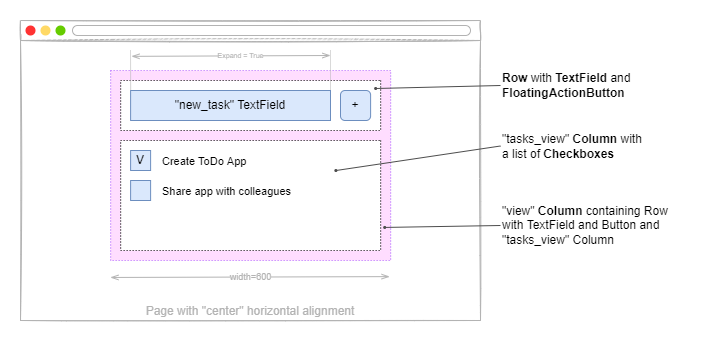

The diagram above was exported from draw.io. Its source (the exported page's mxGraphModel, read from the mxfile embedded in the PNG):
<mxGraphModel dx="870" dy="697" grid="1" gridSize="10" guides="1" tooltips="1" connect="1" arrows="1" fold="1" page="1" pageScale="1" pageWidth="1100" pageHeight="850" math="0" shadow="0">
  <root>
    <mxCell id="0" />
    <mxCell id="1" parent="0" />
    <mxCell id="4pzy0LenQvCTFoDns0zQ-53" value="" style="rounded=0;whiteSpace=wrap;html=1;labelBackgroundColor=#ffffff;sketch=1;fontSize=7;fontColor=#B3B3B3;align=right;fillColor=none;strokeColor=none;" parent="1" vertex="1">
      <mxGeometry x="140" y="350" width="700" height="340" as="geometry" />
    </mxCell>
    <mxCell id="4pzy0LenQvCTFoDns0zQ-24" value="Page with &quot;center&quot; horizontal alignment" style="rounded=0;whiteSpace=wrap;html=1;sketch=1;verticalAlign=bottom;strokeColor=#B3B3B3;fontColor=#B3B3B3;" parent="1" vertex="1">
      <mxGeometry x="160" y="390" width="460" height="280" as="geometry" />
    </mxCell>
    <mxCell id="4pzy0LenQvCTFoDns0zQ-1" value="" style="rounded=0;whiteSpace=wrap;html=1;dashed=1;dashPattern=1 2;fillColor=#FFDDFF;strokeColor=#B266FF;" parent="1" vertex="1">
      <mxGeometry x="250.11" y="420" width="280" height="190" as="geometry" />
    </mxCell>
    <mxCell id="4pzy0LenQvCTFoDns0zQ-9" value="" style="rounded=0;whiteSpace=wrap;html=1;direction=south;dashed=1;dashPattern=1 2;" parent="1" vertex="1">
      <mxGeometry x="260.11" y="430" width="260" height="50" as="geometry" />
    </mxCell>
    <mxCell id="4pzy0LenQvCTFoDns0zQ-5" value="&quot;new_task&quot; TextField" style="rounded=0;whiteSpace=wrap;html=1;fillColor=#dae8fc;sketch=0;strokeColor=#6c8ebf;" parent="1" vertex="1">
      <mxGeometry x="270.11" y="440" width="199.89" height="30" as="geometry" />
    </mxCell>
    <mxCell id="4pzy0LenQvCTFoDns0zQ-22" value="&amp;nbsp;+&amp;nbsp;" style="rounded=1;whiteSpace=wrap;html=1;fillColor=#dae8fc;sketch=0;strokeColor=#6c8ebf;" parent="1" vertex="1">
      <mxGeometry x="480" y="440" width="30.11" height="30" as="geometry" />
    </mxCell>
    <mxCell id="4pzy0LenQvCTFoDns0zQ-23" value="" style="rounded=0;whiteSpace=wrap;html=1;direction=south;dashed=1;dashPattern=1 2;" parent="1" vertex="1">
      <mxGeometry x="260.11" y="490" width="260" height="110" as="geometry" />
    </mxCell>
    <mxCell id="4pzy0LenQvCTFoDns0zQ-27" value="&lt;b style=&quot;font-size: 12px;&quot;&gt;Row&amp;nbsp;&lt;/b&gt;with &lt;b style=&quot;font-size: 12px;&quot;&gt;TextField&amp;nbsp;&lt;/b&gt;and &lt;b&gt;FloatingAction&lt;/b&gt;&lt;b style=&quot;font-size: 12px;&quot;&gt;Button&lt;/b&gt;" style="text;html=1;strokeColor=none;fillColor=none;align=left;verticalAlign=middle;whiteSpace=wrap;rounded=0;dashed=1;dashPattern=1 2;sketch=0;fontSize=12;" parent="1" vertex="1">
      <mxGeometry x="640" y="420" width="150" height="30" as="geometry" />
    </mxCell>
    <mxCell id="4pzy0LenQvCTFoDns0zQ-26" value="" style="endArrow=oval;html=1;endFill=1;strokeWidth=1;jumpSize=5;endSize=2;startSize=2;strokeColor=#4D4D4D;entryX=0.16;entryY=0.019;entryDx=0;entryDy=0;entryPerimeter=0;exitX=0;exitY=0.5;exitDx=0;exitDy=0;" parent="1" source="4pzy0LenQvCTFoDns0zQ-27" target="4pzy0LenQvCTFoDns0zQ-9" edge="1">
      <mxGeometry width="50" height="50" relative="1" as="geometry">
        <mxPoint x="610" y="340" as="sourcePoint" />
        <mxPoint x="640.0000000000002" y="419.9999999999999" as="targetPoint" />
      </mxGeometry>
    </mxCell>
    <mxCell id="4pzy0LenQvCTFoDns0zQ-29" value="V" style="rounded=0;whiteSpace=wrap;html=1;fillColor=#dae8fc;sketch=0;strokeColor=#6c8ebf;" parent="1" vertex="1">
      <mxGeometry x="270.11" y="500" width="20" height="20" as="geometry" />
    </mxCell>
    <mxCell id="4pzy0LenQvCTFoDns0zQ-31" value="Create ToDo App" style="text;html=1;strokeColor=none;fillColor=none;align=left;verticalAlign=middle;whiteSpace=wrap;rounded=0;dashed=1;dashPattern=1 2;sketch=0;fontSize=11;" parent="1" vertex="1">
      <mxGeometry x="300.11" y="501" width="100" height="19" as="geometry" />
    </mxCell>
    <mxCell id="4pzy0LenQvCTFoDns0zQ-32" value="" style="rounded=0;whiteSpace=wrap;html=1;fillColor=#dae8fc;sketch=0;strokeColor=#6c8ebf;" parent="1" vertex="1">
      <mxGeometry x="270.11" y="530" width="20" height="20" as="geometry" />
    </mxCell>
    <mxCell id="4pzy0LenQvCTFoDns0zQ-33" value="Share app with colleagues" style="text;html=1;strokeColor=none;fillColor=none;align=left;verticalAlign=middle;whiteSpace=wrap;rounded=0;dashed=1;dashPattern=1 2;sketch=0;fontSize=11;" parent="1" vertex="1">
      <mxGeometry x="300.11" y="531" width="160" height="19" as="geometry" />
    </mxCell>
    <mxCell id="4pzy0LenQvCTFoDns0zQ-35" value="&quot;tasks_view&quot; &lt;b&gt;Column&lt;span style=&quot;font-size: 12px;&quot;&gt;&amp;nbsp;&lt;/span&gt;&lt;/b&gt;with a list of&amp;nbsp;&lt;b style=&quot;font-size: 12px;&quot;&gt;Checkboxes&lt;/b&gt;" style="text;html=1;strokeColor=none;fillColor=none;align=left;verticalAlign=middle;whiteSpace=wrap;rounded=0;dashed=1;dashPattern=1 2;sketch=0;fontSize=12;" parent="1" vertex="1">
      <mxGeometry x="640" y="480" width="150" height="31" as="geometry" />
    </mxCell>
    <mxCell id="4pzy0LenQvCTFoDns0zQ-36" value="" style="endArrow=oval;html=1;endFill=1;strokeWidth=1;jumpSize=5;endSize=2;startSize=2;strokeColor=#4D4D4D;entryX=0.273;entryY=0.172;entryDx=0;entryDy=0;entryPerimeter=0;exitX=0;exitY=0.5;exitDx=0;exitDy=0;" parent="1" source="4pzy0LenQvCTFoDns0zQ-35" target="4pzy0LenQvCTFoDns0zQ-23" edge="1">
      <mxGeometry width="50" height="50" relative="1" as="geometry">
        <mxPoint x="630" y="339.5" as="sourcePoint" />
        <mxPoint x="553.9199999999998" y="428" as="targetPoint" />
      </mxGeometry>
    </mxCell>
    <mxCell id="4pzy0LenQvCTFoDns0zQ-37" value="" style="rounded=0;whiteSpace=wrap;html=1;verticalAlign=top;sketch=1;fontFamily=Comic Sans MS;fontColor=#808080;labelBackgroundColor=#ffffff;strokeColor=#B3B3B3;fillColor=#FFFFFF;" parent="1" vertex="1">
      <mxGeometry x="160" y="370" width="460" height="20" as="geometry" />
    </mxCell>
    <mxCell id="4pzy0LenQvCTFoDns0zQ-38" value="" style="ellipse;whiteSpace=wrap;html=1;aspect=fixed;sketch=0;fontFamily=Comic Sans MS;fontSize=14;fontColor=#808080;align=left;fillColor=#FF3333;strokeColor=none;" parent="1" vertex="1">
      <mxGeometry x="165" y="375" width="10" height="10" as="geometry" />
    </mxCell>
    <mxCell id="4pzy0LenQvCTFoDns0zQ-39" value="" style="ellipse;whiteSpace=wrap;html=1;aspect=fixed;sketch=0;fontFamily=Comic Sans MS;fontSize=14;fontColor=#808080;align=left;strokeColor=none;fillColor=#66CC00;" parent="1" vertex="1">
      <mxGeometry x="195" y="375" width="10" height="10" as="geometry" />
    </mxCell>
    <mxCell id="4pzy0LenQvCTFoDns0zQ-40" value="" style="ellipse;whiteSpace=wrap;html=1;aspect=fixed;sketch=0;fontFamily=Comic Sans MS;fontSize=14;fontColor=#808080;align=left;strokeColor=none;fillColor=#FFD966;" parent="1" vertex="1">
      <mxGeometry x="180" y="375" width="10" height="10" as="geometry" />
    </mxCell>
    <mxCell id="4pzy0LenQvCTFoDns0zQ-41" value="" style="rounded=1;whiteSpace=wrap;html=1;sketch=0;fontFamily=Comic Sans MS;fontSize=14;fontColor=#808080;align=left;fillColor=#FFFFFF;arcSize=50;strokeColor=#B3B3B3;" parent="1" vertex="1">
      <mxGeometry x="212" y="375" width="398" height="10" as="geometry" />
    </mxCell>
    <mxCell id="4pzy0LenQvCTFoDns0zQ-42" value="" style="endArrow=openThin;startArrow=openThin;html=1;strokeColor=#B3B3B3;fontSize=11;fontColor=#B3B3B3;entryX=0.8;entryY=0.754;entryDx=0;entryDy=0;entryPerimeter=0;exitX=0.193;exitY=0.757;exitDx=0;exitDy=0;exitPerimeter=0;startFill=0;endFill=0;" parent="1" edge="1">
      <mxGeometry width="50" height="50" relative="1" as="geometry">
        <mxPoint x="249.89" y="626.96" as="sourcePoint" />
        <mxPoint x="529.11" y="626.1200000000001" as="targetPoint" />
      </mxGeometry>
    </mxCell>
    <mxCell id="4pzy0LenQvCTFoDns0zQ-43" value="width=600" style="edgeLabel;html=1;align=center;verticalAlign=middle;resizable=0;points=[];fontSize=9;fontColor=#B3B3B3;" parent="4pzy0LenQvCTFoDns0zQ-42" vertex="1" connectable="0">
      <mxGeometry x="0.3635" relative="1" as="geometry">
        <mxPoint x="-50.06" as="offset" />
      </mxGeometry>
    </mxCell>
    <mxCell id="4pzy0LenQvCTFoDns0zQ-44" value="&lt;span style=&quot;font-size: 12px;&quot;&gt;&quot;view&quot;&lt;b&gt; Column&lt;/b&gt;&lt;/span&gt;&lt;b style=&quot;font-size: 12px;&quot;&gt;&amp;nbsp;&lt;/b&gt;containing Row with TextField and Button and &quot;tasks_view&quot; Column" style="text;html=1;strokeColor=none;fillColor=none;align=left;verticalAlign=middle;whiteSpace=wrap;rounded=0;dashed=1;dashPattern=1 2;sketch=0;fontSize=12;" parent="1" vertex="1">
      <mxGeometry x="640" y="560" width="190" height="30" as="geometry" />
    </mxCell>
    <mxCell id="4pzy0LenQvCTFoDns0zQ-45" value="" style="endArrow=oval;html=1;endFill=1;strokeWidth=1;jumpSize=5;endSize=2;startSize=2;strokeColor=#4D4D4D;entryX=0.979;entryY=0.826;entryDx=0;entryDy=0;entryPerimeter=0;exitX=0;exitY=0.5;exitDx=0;exitDy=0;" parent="1" source="4pzy0LenQvCTFoDns0zQ-44" target="4pzy0LenQvCTFoDns0zQ-1" edge="1">
      <mxGeometry width="50" height="50" relative="1" as="geometry">
        <mxPoint x="640" y="609.47" as="sourcePoint" />
        <mxPoint x="475.28" y="589.9999999999999" as="targetPoint" />
      </mxGeometry>
    </mxCell>
    <mxCell id="4pzy0LenQvCTFoDns0zQ-49" value="" style="endArrow=openThin;startArrow=openThin;html=1;strokeColor=#B3B3B3;fontSize=11;fontColor=#B3B3B3;exitX=0.193;exitY=0.757;exitDx=0;exitDy=0;exitPerimeter=0;startFill=0;endFill=0;" parent="1" edge="1">
      <mxGeometry width="50" height="50" relative="1" as="geometry">
        <mxPoint x="270.9999999999999" y="405.84000000000003" as="sourcePoint" />
        <mxPoint x="470" y="405" as="targetPoint" />
      </mxGeometry>
    </mxCell>
    <mxCell id="4pzy0LenQvCTFoDns0zQ-50" value="Expand = True" style="edgeLabel;html=1;align=center;verticalAlign=middle;resizable=0;points=[];fontSize=7;fontColor=#B3B3B3;" parent="4pzy0LenQvCTFoDns0zQ-49" vertex="1" connectable="0">
      <mxGeometry x="0.3635" relative="1" as="geometry">
        <mxPoint x="-27.6" as="offset" />
      </mxGeometry>
    </mxCell>
    <mxCell id="4pzy0LenQvCTFoDns0zQ-51" value="" style="endArrow=none;dashed=1;html=1;dashPattern=1 1;strokeWidth=1;fontSize=9;fontColor=#B3B3B3;entryX=0;entryY=0;entryDx=0;entryDy=0;strokeColor=#B3B3B3;" parent="1" target="4pzy0LenQvCTFoDns0zQ-5" edge="1">
      <mxGeometry width="50" height="50" relative="1" as="geometry">
        <mxPoint x="270" y="400" as="sourcePoint" />
        <mxPoint x="110" y="420" as="targetPoint" />
      </mxGeometry>
    </mxCell>
    <mxCell id="4pzy0LenQvCTFoDns0zQ-52" value="" style="endArrow=none;dashed=1;html=1;dashPattern=1 1;strokeWidth=1;fontSize=9;fontColor=#B3B3B3;entryX=1;entryY=0;entryDx=0;entryDy=0;strokeColor=#B3B3B3;" parent="1" target="4pzy0LenQvCTFoDns0zQ-5" edge="1">
      <mxGeometry width="50" height="50" relative="1" as="geometry">
        <mxPoint x="470" y="400" as="sourcePoint" />
        <mxPoint x="280.1100000000001" y="450" as="targetPoint" />
      </mxGeometry>
    </mxCell>
  </root>
</mxGraphModel>